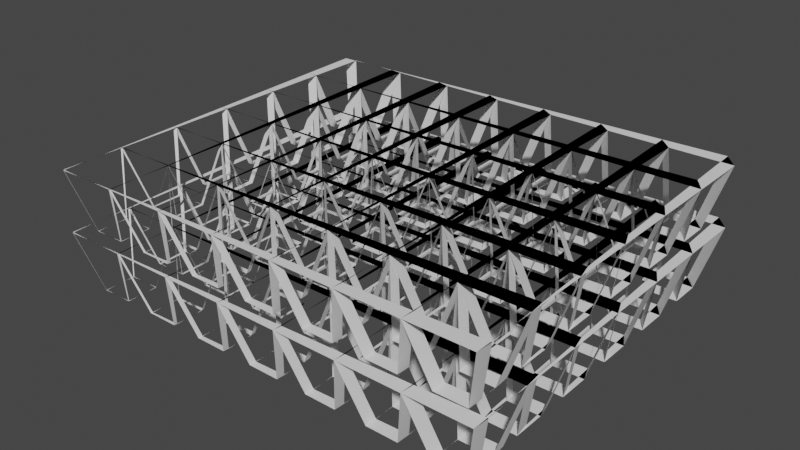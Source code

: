 # Source: office.blend  (saved by Blender 3.5.10; exported with 4.5.12 LTS)
import bpy
from mathutils import Matrix  # noqa: F401  (used for matrix-valued properties, if any)

bpy.ops.wm.read_factory_settings(use_empty=True)
scene = bpy.context.scene
scene.name = 'Scene'

# ---- world
world_world = bpy.data.worlds.new('World'); scene.world = world_world
world_world.use_nodes = True; world_world.node_tree.nodes.clear()
_N = world_world.node_tree.nodes; _L = world_world.node_tree.links
n0 = _N.new('ShaderNodeOutputWorld'); n0.name = 'World Output'; n0.location = (300, 300)
n1 = _N.new('ShaderNodeBackground'); n1.name = 'Background'; n1.location = (10, 300)
n1.inputs[0].default_value = (0.05088, 0.05088, 0.05088, 1.0)
_L.new(n1.outputs[0], n0.inputs[0])
n0.is_active_output = True
world_world.color = (0.05088, 0.05088, 0.05088)
world_world.use_sun_shadow = False
world_world.sun_shadow_jitter_overblur = 0.0

# ---- meshes
me_plane_012 = bpy.data.meshes.new('Plane.012')
me_plane_012.from_pydata([(-1.0, -1.0, 0.0), (1.0, -1.0, 0.0), (-1.0, 1.0, 0.0), (1.0, 1.0, 0.0), (-2.01, -2.01, 3.867), (2.01, -2.01, 3.867), (-2.01, 2.01, 3.867), (2.01, 2.01, 3.867)], [], [(0, 2, 3, 1), (4, 5, 7, 6), (2, 0, 4, 6), (3, 2, 6, 7), (0, 1, 5, 4), (1, 3, 7, 5)])
_uv = me_plane_012.uv_layers.new(name='UVMap')
_uv.uv.foreach_set('vector', [0.0, 0.0, 0.0, 1.0, 1.0, 1.0, 1.0, 0.0, 0.0, 0.0, 1.0, 0.0, 1.0, 1.0, 0.0, 1.0, 0.0, 1.0, 0.0, 0.0, 0.0, 0.0, 0.0, 1.0, 1.0, 1.0, 0.0, 1.0, 0.0, 1.0, 1.0, 1.0, 0.0, 0.0, 1.0, 0.0, 1.0, 0.0, 0.0, 0.0, 1.0, 0.0, 1.0, 1.0, 1.0, 1.0, 1.0, 0.0])
me_plane_012.update()

# ---- objects
ob_plane = bpy.data.objects.new('Plane', me_plane_012)

# ---- transforms, parenting, visibility, modifiers, constraints
ob_plane.location = (0.0, 0.0, 0.0)
_m = ob_plane.modifiers.new('Array', 'ARRAY')
_m.count = 6
_m.relative_offset_displace = (0.0, 1.0, 0.0)
_m = ob_plane.modifiers.new('Array.001', 'ARRAY')
_m.count = 7
_m = ob_plane.modifiers.new('Screw', 'SCREW')
_m.angle = 0.0384
_m = ob_plane.modifiers.new('Array.002', 'ARRAY')
_m.relative_offset_displace = (0.0, 0.0, 1.0)

# ---- collection membership
scene.collection.objects.link(ob_plane)

# ---- scene / render settings (as saved in the file)
scene.frame_start = 1; scene.frame_end = 250; scene.frame_set(1)
scene.render.engine = 'BLENDER_EEVEE_NEXT'
scene.cycles.sampling_pattern = 'TABULATED_SOBOL'
scene.view_settings.view_transform = 'Filmic'
bpy.context.view_layer.update()

# ---- added for rendering (the .blend has no active camera and no usable light): camera, sun
cam_auto = bpy.data.cameras.new('AutoCamera')
cam_auto.lens = 50.0
cam_auto.sensor_width = 36.0
cam_auto.clip_end = 1000.0
ob_auto_camera = bpy.data.objects.new('AutoCamera', cam_auto)
scene.collection.objects.link(ob_auto_camera)
ob_auto_camera.location = (47.9357, -33.0241, 32.8856)
ob_auto_camera.rotation_euler = (1.09748, -7.21219e-08, 0.694738)
scene.camera = ob_auto_camera
light_auto_sun = bpy.data.lights.new('AutoSun', 'SUN')
light_auto_sun.energy = 3.0
light_auto_sun.angle = 0.0523599
ob_auto_sun = bpy.data.objects.new('AutoSun', light_auto_sun)
scene.collection.objects.link(ob_auto_sun)
ob_auto_sun.rotation_euler = (0.872665, 0.174533, 0.523599)
bpy.context.view_layer.update()
